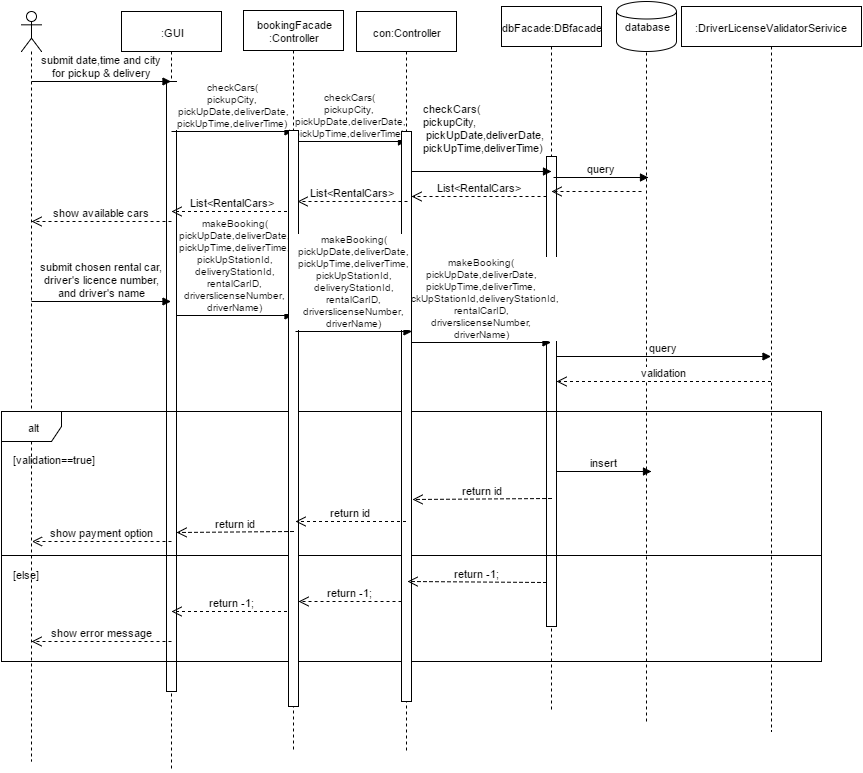

The diagram above was exported from draw.io. Its source (the exported page's mxGraphModel, read from the mxfile embedded in the PNG):
<mxGraphModel dx="872" dy="394" grid="1" gridSize="10" guides="1" tooltips="1" connect="1" arrows="1" fold="1" page="1" pageScale="1" pageWidth="826" pageHeight="1169" math="0" shadow="0">
  <root>
    <mxCell id="0" />
    <mxCell id="1" parent="0" />
    <mxCell id="680183e9f7b282c7-24" value="" style="shape=umlLifeline;participant=umlEntity;perimeter=lifelinePerimeter;whiteSpace=wrap;html=1;container=1;collapsible=0;recursiveResize=0;verticalAlign=top;spacingTop=36;labelBackgroundColor=#ffffff;outlineConnect=0;strokeColor=#000000;strokeWidth=1;fillColor=#ffffff;gradientColor=none;fontSize=11;fontColor=#000000;size=0;" vertex="1" parent="1">
      <mxGeometry x="655" y="35" width="40" height="705" as="geometry" />
    </mxCell>
    <mxCell id="489a1361ab426f0d-2" value=":GUI" style="shape=umlLifeline;perimeter=lifelinePerimeter;whiteSpace=wrap;html=1;container=1;collapsible=0;recursiveResize=0;outlineConnect=0;labelBackgroundColor=none;strokeColor=#000000;strokeWidth=1;fillColor=#ffffff;gradientColor=none;fontSize=11;fontColor=#000000;" vertex="1" parent="1">
      <mxGeometry x="150" y="30" width="100" height="760" as="geometry" />
    </mxCell>
    <mxCell id="680183e9f7b282c7-21" value="" style="html=1;points=[];perimeter=orthogonalPerimeter;labelBackgroundColor=none;strokeColor=#000000;strokeWidth=1;fillColor=#ffffff;gradientColor=none;fontSize=11;fontColor=#000000;" vertex="1" parent="489a1361ab426f0d-2">
      <mxGeometry x="45" y="70" width="10" height="610" as="geometry" />
    </mxCell>
    <mxCell id="489a1361ab426f0d-4" value="con:Controller" style="shape=umlLifeline;perimeter=lifelinePerimeter;whiteSpace=wrap;html=1;container=1;collapsible=0;recursiveResize=0;outlineConnect=0;labelBackgroundColor=none;strokeColor=#000000;strokeWidth=1;fillColor=#ffffff;gradientColor=none;fontSize=11;fontColor=#000000;" vertex="1" parent="1">
      <mxGeometry x="385" y="30" width="100" height="740" as="geometry" />
    </mxCell>
    <mxCell id="76eee1a56c6a354c-3" value="&lt;span&gt;checkCars(&lt;/span&gt;&lt;div&gt;&lt;span&gt;pickupCity,&lt;/span&gt;&lt;div&gt;&lt;span&gt;&amp;nbsp;pickUp&lt;/span&gt;&lt;span&gt;Date,deliverDate,&lt;/span&gt;&lt;/div&gt;&lt;div&gt;&lt;span&gt;pickUpTime,deliverTime)&lt;/span&gt;&lt;/div&gt;&lt;/div&gt;" style="html=1;verticalAlign=bottom;endArrow=block;strokeColor=#000000;fontSize=10;fontColor=#000000;" edge="1" parent="489a1361ab426f0d-4" source="76eee1a56c6a354c-2">
      <mxGeometry x="-50" y="130" width="80" as="geometry">
        <mxPoint x="-50" y="130" as="sourcePoint" />
        <mxPoint x="50" y="130" as="targetPoint" />
      </mxGeometry>
    </mxCell>
    <mxCell id="489a1361ab426f0d-5" value="" style="shape=umlLifeline;participant=umlActor;perimeter=lifelinePerimeter;whiteSpace=wrap;html=1;container=1;collapsible=0;recursiveResize=0;verticalAlign=top;spacingTop=36;labelBackgroundColor=#ffffff;outlineConnect=0;strokeColor=#000000;strokeWidth=1;fillColor=#ffffff;gradientColor=none;fontSize=11;fontColor=#000000;" vertex="1" parent="1">
      <mxGeometry x="50" y="30" width="20" height="750" as="geometry" />
    </mxCell>
    <mxCell id="680183e9f7b282c7-11" value="show available cars" style="html=1;verticalAlign=bottom;endArrow=open;dashed=1;endSize=8;strokeColor=#000000;fontSize=11;fontColor=#000000;" edge="1" parent="489a1361ab426f0d-5">
      <mxGeometry x="-9.5" y="210" as="geometry">
        <mxPoint x="10" y="210" as="targetPoint" />
        <mxPoint x="150" y="210" as="sourcePoint" />
      </mxGeometry>
    </mxCell>
    <mxCell id="489a1361ab426f0d-7" value="dbFacade:DBfacade" style="shape=umlLifeline;perimeter=lifelinePerimeter;whiteSpace=wrap;html=1;container=1;collapsible=0;recursiveResize=0;outlineConnect=0;labelBackgroundColor=none;strokeColor=#000000;strokeWidth=1;fillColor=#ffffff;gradientColor=none;fontSize=11;fontColor=#000000;" vertex="1" parent="1">
      <mxGeometry x="530" y="25" width="100" height="705" as="geometry" />
    </mxCell>
    <mxCell id="489a1361ab426f0d-9" value="" style="html=1;points=[];perimeter=orthogonalPerimeter;labelBackgroundColor=none;strokeColor=#000000;strokeWidth=1;fillColor=#ffffff;gradientColor=none;fontSize=11;fontColor=#000000;" vertex="1" parent="489a1361ab426f0d-7">
      <mxGeometry x="45" y="150" width="10" height="470" as="geometry" />
    </mxCell>
    <mxCell id="489a1361ab426f0d-10" value="" style="html=1;verticalAlign=bottom;endArrow=block;strokeColor=#000000;fontSize=11;fontColor=#000000;" edge="1" parent="1" source="489a1361ab426f0d-4">
      <mxGeometry x="0.0026" y="10" relative="1" as="geometry">
        <mxPoint x="381" y="205" as="sourcePoint" />
        <mxPoint x="580" y="190" as="targetPoint" />
        <mxPoint x="1" as="offset" />
      </mxGeometry>
    </mxCell>
    <mxCell id="680183e9f7b282c7-1" value="database" style="shape=cylinder;whiteSpace=wrap;html=1;labelBackgroundColor=none;strokeColor=#000000;strokeWidth=1;fillColor=#ffffff;gradientColor=none;fontSize=11;fontColor=#000000;" vertex="1" parent="1">
      <mxGeometry x="645" y="20" width="60" height="50" as="geometry" />
    </mxCell>
    <mxCell id="680183e9f7b282c7-4" value="submit date,time and city&lt;div&gt;for pickup &amp;amp; delivery&lt;/div&gt;" style="html=1;verticalAlign=bottom;endArrow=block;strokeColor=#000000;fontSize=11;fontColor=#000000;" edge="1" parent="1" target="489a1361ab426f0d-2">
      <mxGeometry width="80" relative="1" as="geometry">
        <mxPoint x="60" y="100" as="sourcePoint" />
        <mxPoint x="140" y="100" as="targetPoint" />
      </mxGeometry>
    </mxCell>
    <mxCell id="680183e9f7b282c7-5" value="&lt;span&gt;checkCars(&lt;/span&gt;&lt;div&gt;&lt;span&gt;pickupCity,&lt;/span&gt;&lt;div&gt;&lt;span&gt;&amp;nbsp;pickUp&lt;/span&gt;&lt;span&gt;Date,deliverDate,&lt;/span&gt;&lt;/div&gt;&lt;div&gt;&lt;span&gt;pickUpTime,deliverTime)&lt;/span&gt;&lt;/div&gt;&lt;/div&gt;" style="html=1;verticalAlign=bottom;endArrow=block;strokeColor=#000000;fontSize=10;fontColor=#000000;" edge="1" parent="1" target="76eee1a56c6a354c-2">
      <mxGeometry width="80" relative="1" as="geometry">
        <mxPoint x="200" y="150" as="sourcePoint" />
        <mxPoint x="300" y="150" as="targetPoint" />
      </mxGeometry>
    </mxCell>
    <mxCell id="680183e9f7b282c7-6" value="checkCars(&lt;div&gt;pickupCity,&lt;/div&gt;&lt;div&gt;&amp;nbsp;pickUpDate,deliverDate,&lt;/div&gt;&lt;div&gt;pickUpTime,deliverTime)&lt;/div&gt;" style="text;html=1;fontSize=11;fontColor=#000000;" vertex="1" parent="1">
      <mxGeometry x="450" y="115" width="130" height="60" as="geometry" />
    </mxCell>
    <mxCell id="680183e9f7b282c7-8" value="&lt;span&gt;makeBooking(&lt;/span&gt;&lt;div&gt;&lt;span&gt;pickUp&lt;/span&gt;&lt;span&gt;Date,deliverDate,&lt;/span&gt;&lt;/div&gt;&lt;div&gt;&lt;span&gt;pickUpTime,deliverTime,&lt;/span&gt;&lt;div&gt;pickUpStationId,&lt;/div&gt;&lt;div&gt;deliveryStationId,&lt;/div&gt;&lt;div&gt;rentalCarID,&lt;/div&gt;&lt;div&gt;driverslicenseNumber,&lt;/div&gt;&lt;div&gt;driverName)&lt;/div&gt;&lt;/div&gt;" style="html=1;verticalAlign=bottom;endArrow=block;strokeColor=#000000;fontSize=10;fontColor=#000000;" edge="1" parent="1" target="76eee1a56c6a354c-2">
      <mxGeometry x="205" y="335" width="80" as="geometry">
        <mxPoint x="205" y="334" as="sourcePoint" />
        <mxPoint x="372" y="334" as="targetPoint" />
      </mxGeometry>
    </mxCell>
    <mxCell id="680183e9f7b282c7-9" value="makeBooking(&lt;div&gt;pickUpDate,deliverDate,&lt;/div&gt;&lt;div&gt;pickUpTime,deliverTime,&lt;div&gt;pickUpStationId,deliveryStationId,&lt;/div&gt;&lt;div&gt;rentalCarID,&lt;/div&gt;&lt;div&gt;driverslicenseNumber,&lt;/div&gt;&lt;div&gt;driverName)&lt;/div&gt;&lt;/div&gt;" style="html=1;verticalAlign=bottom;endArrow=block;strokeColor=#000000;fontSize=10;fontColor=#000000;exitX=1;exitY=0.398;exitPerimeter=0;" edge="1" parent="1">
      <mxGeometry x="364" y="368" width="80" as="geometry">
        <mxPoint x="440" y="361" as="sourcePoint" />
        <mxPoint x="579.5" y="361" as="targetPoint" />
      </mxGeometry>
    </mxCell>
    <mxCell id="680183e9f7b282c7-10" value="List&amp;lt;RentalCars&amp;gt;" style="html=1;verticalAlign=bottom;endArrow=open;dashed=1;endSize=8;strokeColor=#000000;fontSize=11;fontColor=#000000;" edge="1" parent="1" source="76eee1a56c6a354c-2">
      <mxGeometry x="190.5" y="230" as="geometry">
        <mxPoint x="200" y="230" as="targetPoint" />
        <mxPoint x="370" y="230" as="sourcePoint" />
      </mxGeometry>
    </mxCell>
    <mxCell id="680183e9f7b282c7-17" value="show payment option" style="html=1;verticalAlign=bottom;endArrow=open;dashed=1;endSize=8;strokeColor=#000000;fontSize=11;fontColor=#000000;exitX=0.207;exitY=0.52;exitPerimeter=0;" edge="1" parent="1" source="680183e9f7b282c7-32">
      <mxGeometry x="60.5" y="560" as="geometry">
        <mxPoint x="60.5" y="560" as="targetPoint" />
        <mxPoint x="207" y="560" as="sourcePoint" />
      </mxGeometry>
    </mxCell>
    <mxCell id="680183e9f7b282c7-19" value="return id" style="html=1;verticalAlign=bottom;endArrow=open;dashed=1;endSize=8;exitX=0;exitY=0.95;strokeColor=#000000;fontSize=11;fontColor=#000000;entryX=1.1;entryY=0.646;entryPerimeter=0;" edge="1" parent="1" target="680183e9f7b282c7-13">
      <mxGeometry x="387.5" y="517" as="geometry">
        <mxPoint x="437" y="521" as="targetPoint" />
        <mxPoint x="580" y="517" as="sourcePoint" />
      </mxGeometry>
    </mxCell>
    <mxCell id="680183e9f7b282c7-20" value=":DriverLicenseValidatorSerivice" style="shape=umlLifeline;perimeter=lifelinePerimeter;whiteSpace=wrap;html=1;container=1;collapsible=0;recursiveResize=0;outlineConnect=0;labelBackgroundColor=none;strokeColor=#000000;strokeWidth=1;fillColor=#ffffff;gradientColor=none;fontSize=11;fontColor=#000000;" vertex="1" parent="1">
      <mxGeometry x="710" y="25" width="180" height="725" as="geometry" />
    </mxCell>
    <mxCell id="680183e9f7b282c7-26" value="query" style="html=1;verticalAlign=bottom;endArrow=block;strokeColor=#000000;fontSize=11;fontColor=#000000;" edge="1" parent="1">
      <mxGeometry width="80" relative="1" as="geometry">
        <mxPoint x="582" y="196" as="sourcePoint" />
        <mxPoint x="677" y="196" as="targetPoint" />
      </mxGeometry>
    </mxCell>
    <mxCell id="680183e9f7b282c7-27" value="query" style="html=1;verticalAlign=bottom;endArrow=block;strokeColor=#000000;fontSize=11;fontColor=#000000;" edge="1" parent="1" target="680183e9f7b282c7-20">
      <mxGeometry x="585" y="375" width="80" as="geometry">
        <mxPoint x="585" y="375" as="sourcePoint" />
        <mxPoint x="680" y="375" as="targetPoint" />
      </mxGeometry>
    </mxCell>
    <mxCell id="680183e9f7b282c7-32" value="alt" style="shape=umlFrame;whiteSpace=wrap;html=1;labelBackgroundColor=none;strokeColor=#000000;strokeWidth=1;fillColor=#ffffff;gradientColor=none;fontSize=11;fontColor=#000000;" vertex="1" parent="1">
      <mxGeometry x="30" y="430" width="820" height="250" as="geometry" />
    </mxCell>
    <mxCell id="680183e9f7b282c7-33" value="validation" style="html=1;verticalAlign=bottom;endArrow=open;dashed=1;endSize=8;strokeColor=#000000;fontSize=11;fontColor=#000000;" edge="1" parent="1" source="680183e9f7b282c7-20">
      <mxGeometry x="592.5" y="400" as="geometry">
        <mxPoint x="585" y="400" as="targetPoint" />
        <mxPoint x="785" y="400" as="sourcePoint" />
      </mxGeometry>
    </mxCell>
    <mxCell id="680183e9f7b282c7-34" value="[validation==true]" style="text;html=1;resizable=0;points=[];autosize=1;align=left;verticalAlign=top;spacingTop=-4;fontSize=11;fontColor=#000000;" vertex="1" parent="1">
      <mxGeometry x="40" y="470" width="100" height="10" as="geometry" />
    </mxCell>
    <mxCell id="680183e9f7b282c7-35" value="insert" style="html=1;verticalAlign=bottom;endArrow=block;strokeColor=#000000;fontSize=11;fontColor=#000000;" edge="1" parent="1">
      <mxGeometry x="585" y="490" width="80" as="geometry">
        <mxPoint x="585" y="490" as="sourcePoint" />
        <mxPoint x="680" y="490" as="targetPoint" />
      </mxGeometry>
    </mxCell>
    <mxCell id="680183e9f7b282c7-36" value="" style="line;html=1;strokeWidth=1;fillColor=none;align=left;verticalAlign=middle;spacingTop=-1;spacingLeft=3;spacingRight=3;rotatable=0;labelPosition=right;points=[];portConstraint=eastwest;labelBackgroundColor=none;fontSize=11;fontColor=#000000;" vertex="1" parent="1">
      <mxGeometry x="30" y="570" width="820" height="8" as="geometry" />
    </mxCell>
    <mxCell id="680183e9f7b282c7-37" value="[else]" style="text;html=1;resizable=0;points=[];autosize=1;align=left;verticalAlign=top;spacingTop=-4;fontSize=11;fontColor=#000000;" vertex="1" parent="1">
      <mxGeometry x="40" y="585" width="40" height="10" as="geometry" />
    </mxCell>
    <mxCell id="680183e9f7b282c7-39" value="show error message" style="html=1;verticalAlign=bottom;endArrow=open;dashed=1;endSize=8;strokeColor=#000000;fontSize=11;fontColor=#000000;" edge="1" parent="1">
      <mxGeometry x="32.5" y="660" as="geometry">
        <mxPoint x="60" y="660" as="targetPoint" />
        <mxPoint x="200" y="660" as="sourcePoint" />
      </mxGeometry>
    </mxCell>
    <mxCell id="680183e9f7b282c7-40" value="return -1;" style="html=1;verticalAlign=bottom;endArrow=open;dashed=1;endSize=8;strokeColor=#000000;fontSize=11;fontColor=#000000;" edge="1" parent="1" source="76eee1a56c6a354c-2">
      <mxGeometry x="197.5" y="630" as="geometry">
        <mxPoint x="200" y="630" as="targetPoint" />
        <mxPoint x="380" y="630" as="sourcePoint" />
      </mxGeometry>
    </mxCell>
    <mxCell id="680183e9f7b282c7-41" value="" style="html=1;verticalAlign=bottom;endArrow=open;dashed=1;endSize=8;strokeColor=#000000;fontSize=11;fontColor=#000000;" edge="1" parent="1">
      <mxGeometry x="587.5" y="210" as="geometry">
        <mxPoint x="580" y="210" as="targetPoint" />
        <mxPoint x="670" y="210" as="sourcePoint" />
      </mxGeometry>
    </mxCell>
    <mxCell id="680183e9f7b282c7-42" value="submit chosen rental car,&lt;div&gt;&amp;nbsp;driver's licence number,&amp;nbsp;&lt;/div&gt;&lt;div&gt;and driver's name&lt;/div&gt;" style="html=1;verticalAlign=bottom;endArrow=block;strokeColor=#000000;fontSize=11;fontColor=#000000;" edge="1" parent="1">
      <mxGeometry x="60" y="320" width="80" as="geometry">
        <mxPoint x="60" y="320" as="sourcePoint" />
        <mxPoint x="199.5" y="320" as="targetPoint" />
      </mxGeometry>
    </mxCell>
    <mxCell id="680183e9f7b282c7-13" value="" style="html=1;points=[];perimeter=orthogonalPerimeter;labelBackgroundColor=none;strokeColor=#000000;strokeWidth=1;fillColor=#ffffff;gradientColor=none;fontSize=11;fontColor=#000000;" vertex="1" parent="1">
      <mxGeometry x="430" y="150" width="10" height="570" as="geometry" />
    </mxCell>
    <mxCell id="76eee1a56c6a354c-1" value="List&amp;lt;RentalCars&amp;gt;" style="html=1;verticalAlign=bottom;endArrow=open;dashed=1;endSize=8;strokeColor=#000000;fontSize=11;fontColor=#000000;" edge="1" parent="1" target="680183e9f7b282c7-13">
      <mxGeometry x="395.5" y="215" as="geometry">
        <mxPoint x="434.5" y="215" as="targetPoint" />
        <mxPoint x="575" y="215" as="sourcePoint" />
      </mxGeometry>
    </mxCell>
    <mxCell id="76eee1a56c6a354c-2" value="bookingFacade&lt;div&gt;:Controller&lt;/div&gt;" style="shape=umlLifeline;perimeter=lifelinePerimeter;whiteSpace=wrap;html=1;container=1;collapsible=0;recursiveResize=0;outlineConnect=0;labelBackgroundColor=none;strokeColor=#000000;strokeWidth=1;fillColor=#ffffff;gradientColor=none;fontSize=11;fontColor=#000000;" vertex="1" parent="1">
      <mxGeometry x="272" y="29" width="100" height="740" as="geometry" />
    </mxCell>
    <mxCell id="76eee1a56c6a354c-6" value="" style="html=1;points=[];perimeter=orthogonalPerimeter;labelBackgroundColor=none;strokeColor=#000000;strokeWidth=1;fillColor=#ffffff;gradientColor=none;fontSize=11;fontColor=#000000;" vertex="1" parent="76eee1a56c6a354c-2">
      <mxGeometry x="45" y="120" width="10" height="576" as="geometry" />
    </mxCell>
    <mxCell id="76eee1a56c6a354c-4" value="List&amp;lt;RentalCars&amp;gt;" style="html=1;verticalAlign=bottom;endArrow=open;dashed=1;endSize=8;strokeColor=#000000;fontSize=11;fontColor=#000000;" edge="1" parent="1">
      <mxGeometry x="256.5" y="220" as="geometry">
        <mxPoint x="326" y="220" as="targetPoint" />
        <mxPoint x="436" y="220" as="sourcePoint" />
      </mxGeometry>
    </mxCell>
    <mxCell id="76eee1a56c6a354c-5" value="&lt;span&gt;makeBooking(&lt;/span&gt;&lt;div&gt;&lt;span&gt;pickUp&lt;/span&gt;&lt;span&gt;Date,deliverDate,&lt;/span&gt;&lt;/div&gt;&lt;div&gt;&lt;span&gt;pickUpTime,deliverTime,&lt;/span&gt;&lt;div&gt;pickUpStationId,&lt;/div&gt;&lt;div&gt;deliveryStationId,&lt;/div&gt;&lt;div&gt;rentalCarID,&lt;/div&gt;&lt;div&gt;driverslicenseNumber,&lt;/div&gt;&lt;div&gt;driverName)&lt;/div&gt;&lt;/div&gt;" style="html=1;verticalAlign=bottom;endArrow=block;strokeColor=#000000;fontSize=10;fontColor=#000000;" edge="1" parent="1">
      <mxGeometry x="324" y="351" width="80" as="geometry">
        <mxPoint x="324" y="350" as="sourcePoint" />
        <mxPoint x="440.5" y="350" as="targetPoint" />
      </mxGeometry>
    </mxCell>
    <mxCell id="680183e9f7b282c7-18" value="return id" style="html=1;verticalAlign=bottom;endArrow=open;dashed=1;endSize=8;strokeColor=#000000;fontSize=11;fontColor=#000000;" edge="1" parent="1" source="489a1361ab426f0d-4">
      <mxGeometry x="187.5" y="440" as="geometry">
        <mxPoint x="324" y="540" as="targetPoint" />
        <mxPoint x="380" y="440" as="sourcePoint" />
        <Array as="points">
          <mxPoint x="350" y="540" />
        </Array>
      </mxGeometry>
    </mxCell>
    <mxCell id="76eee1a56c6a354c-7" value="return id" style="html=1;verticalAlign=bottom;endArrow=open;dashed=1;endSize=8;exitX=0;exitY=0.95;strokeColor=#000000;fontSize=11;fontColor=#000000;" edge="1" parent="1">
      <mxGeometry x="129.5" y="550" as="geometry">
        <mxPoint x="205" y="551" as="targetPoint" />
        <mxPoint x="322" y="550" as="sourcePoint" />
      </mxGeometry>
    </mxCell>
    <mxCell id="76eee1a56c6a354c-8" value="return -1;" style="html=1;verticalAlign=bottom;endArrow=open;dashed=1;endSize=8;strokeColor=#000000;fontSize=11;fontColor=#000000;entryX=1.1;entryY=0.823;entryPerimeter=0;" edge="1" parent="1">
      <mxGeometry x="273.5" y="621" as="geometry">
        <mxPoint x="327" y="620" as="targetPoint" />
        <mxPoint x="430" y="620" as="sourcePoint" />
      </mxGeometry>
    </mxCell>
    <mxCell id="76eee1a56c6a354c-9" value="return -1;" style="html=1;verticalAlign=bottom;endArrow=open;dashed=1;endSize=8;exitX=0;exitY=0.95;strokeColor=#000000;fontSize=11;fontColor=#000000;entryX=1.1;entryY=0.823;entryPerimeter=0;" edge="1" parent="1">
      <mxGeometry x="382.5" y="601" as="geometry">
        <mxPoint x="436" y="600" as="targetPoint" />
        <mxPoint x="575" y="601" as="sourcePoint" />
      </mxGeometry>
    </mxCell>
  </root>
</mxGraphModel>